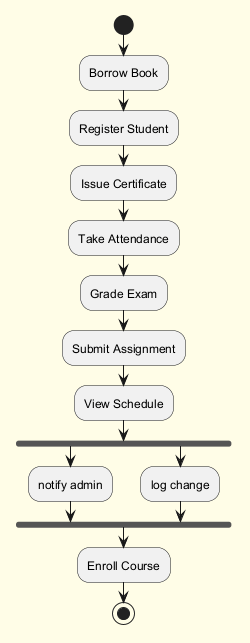

The diagram above was rendered by PlantUML. Its source (embedded in the PNG):
@startuml
skinparam backgroundColor #FFFDE7
skinparam classBackgroundColor #FFF9C4
skinparam classBorderColor #F57F17
start
:Borrow Book;
:Register Student;
:Issue Certificate;
:Take Attendance;
:Grade Exam;
:Submit Assignment;
:View Schedule;
fork
:notify admin;
fork again
:log change;
end fork
:Enroll Course;
stop
@enduml